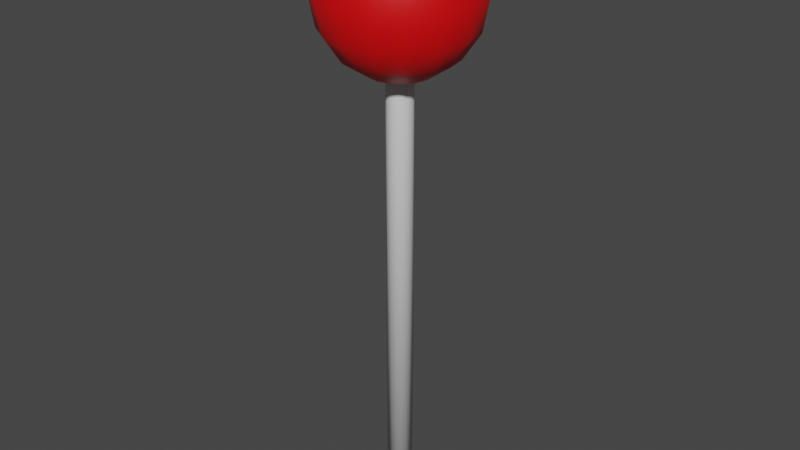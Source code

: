 # Source: weapon.blend  (saved by Blender 3.3.6; exported with 4.5.12 LTS)
import bpy
from mathutils import Matrix  # noqa: F401  (used for matrix-valued properties, if any)

bpy.ops.wm.read_factory_settings(use_empty=True)
scene = bpy.context.scene
scene.name = 'Scene'

# ---- collections
col_collection = bpy.data.collections.new('Collection'); scene.collection.children.link(col_collection)

# ---- materials (node trees are filled in below, after node groups)
mat_stick = bpy.data.materials.new('Stick')
mat_stick.use_transparent_shadow = False
mat_ball = bpy.data.materials.new('Ball')
mat_ball.use_transparent_shadow = False

# ---- material node trees
mat_stick.use_nodes = True; mat_stick.node_tree.nodes.clear()
_N = mat_stick.node_tree.nodes; _L = mat_stick.node_tree.links
n0 = _N.new('ShaderNodeBsdfPrincipled'); n0.name = 'Principled BSDF'; n0.location = (10, 300)
n0.distribution = 'GGX'
n0.subsurface_method = 'RANDOM_WALK_SKIN'
n0.inputs[3].default_value = 1.45
n0.inputs[27].default_value = (0.0, 0.0, 0.0, 1.0)
n0.inputs[28].default_value = 1.0
n1 = _N.new('ShaderNodeOutputMaterial'); n1.name = 'Material Output'; n1.location = (300, 300)
_L.new(n0.outputs[0], n1.inputs[0])
n1.is_active_output = True
mat_ball.use_nodes = True; mat_ball.node_tree.nodes.clear()
_N = mat_ball.node_tree.nodes; _L = mat_ball.node_tree.links
n0 = _N.new('ShaderNodeBsdfPrincipled'); n0.name = 'Principled BSDF'; n0.location = (10, 300)
n0.distribution = 'GGX'
n0.subsurface_method = 'RANDOM_WALK_SKIN'
n0.inputs[0].default_value = (0.8, 0.0, 0.002043, 1.0)
n0.inputs[3].default_value = 1.45
n0.inputs[27].default_value = (0.0, 0.0, 0.0, 1.0)
n0.inputs[28].default_value = 1.0
n1 = _N.new('ShaderNodeOutputMaterial'); n1.name = 'Material Output'; n1.location = (300, 300)
_L.new(n0.outputs[0], n1.inputs[0])
n1.is_active_output = True

# ---- world
world_world = bpy.data.worlds.new('World'); scene.world = world_world
world_world.use_nodes = True; world_world.node_tree.nodes.clear()
_N = world_world.node_tree.nodes; _L = world_world.node_tree.links
n0 = _N.new('ShaderNodeOutputWorld'); n0.name = 'World Output'; n0.location = (300, 300)
n1 = _N.new('ShaderNodeBackground'); n1.name = 'Background'; n1.location = (10, 300)
n1.inputs[0].default_value = (0.05088, 0.05088, 0.05088, 1.0)
_L.new(n1.outputs[0], n0.inputs[0])
n0.is_active_output = True
world_world.color = (0.05088, 0.05088, 0.05088)
world_world.use_sun_shadow = False
world_world.sun_shadow_jitter_overblur = 0.0

# ---- meshes
me_x = bpy.data.meshes.new('円柱')
me_x.from_pydata([(0.0, 0.025, 0.0), (0.0, 0.025, 0.8571), (0.009567, 0.0231, 0.0), (0.009567, 0.0231, 0.8571), (0.01768, 0.01768, 0.0), (0.01768, 0.01768, 0.8571), (0.0231, 0.009567, 0.0), (0.0231, 0.009567, 0.8571), (0.025, 0.0, 0.0), (0.025, 0.0, 0.8571), (0.0231, -0.009567, 0.0), (0.0231, -0.009567, 0.8571), (0.01768, -0.01768, 0.0), (0.01768, -0.01768, 0.8571), (0.009567, -0.0231, 0.0), (0.009567, -0.0231, 0.8571), (0.0, -0.025, 0.0), (0.0, -0.025, 0.8571), (-0.009567, -0.0231, 0.0), (-0.009567, -0.0231, 0.8571), (-0.01768, -0.01768, 0.0), (-0.01768, -0.01768, 0.8571), (-0.0231, -0.009567, 0.0), (-0.0231, -0.009567, 0.8571), (-0.025, 0.0, 0.0), (-0.025, 0.0, 0.8571), (-0.0231, 0.009567, 0.0), (-0.0231, 0.009567, 0.8571), (-0.01768, 0.01768, 0.0), (-0.01768, 0.01768, 0.8571), (-0.009567, 0.0231, 0.0), (-0.009567, 0.0231, 0.8571), (0.0, 0.1386, 1.057), (0.0, 0.15, 1.0), (0.0, 0.1386, 0.9426), (0.0, 0.0574, 0.8614), (0.02197, 0.05303, 1.139), (0.04059, 0.09799, 1.106), (0.05303, 0.128, 1.057), (0.0574, 0.1386, 1.0), (0.05303, 0.128, 0.9426), (0.04059, 0.09799, 0.8939), (0.02197, 0.05303, 0.8614), (0.04059, 0.04059, 1.139), (0.075, 0.075, 1.106), (0.09799, 0.09799, 1.057), (0.1061, 0.1061, 1.0), (0.09799, 0.09799, 0.9426), (0.075, 0.075, 0.8939), (0.04059, 0.04059, 0.8614), (0.05303, 0.02197, 1.139), (0.09799, 0.04059, 1.106), (0.128, 0.05303, 1.057), (0.1386, 0.0574, 1.0), (0.128, 0.05303, 0.9426), (0.09799, 0.04059, 0.8939), (0.05303, 0.02197, 0.8614), (0.0574, -6.706e-09, 1.139), (0.1061, -1.341e-08, 1.106), (0.1386, -1.788e-08, 1.057), (0.15, -2.235e-08, 1.0), (0.1386, -1.788e-08, 0.9426), (0.1061, -1.341e-08, 0.8939), (0.0574, -6.706e-09, 0.8614), (0.05303, -0.02197, 1.139), (0.09799, -0.04059, 1.106), (0.128, -0.05303, 1.057), (0.1386, -0.0574, 1.0), (0.128, -0.05303, 0.9426), (0.09799, -0.04059, 0.8939), (0.05303, -0.02197, 0.8614), (0.04059, -0.04059, 1.139), (0.075, -0.075, 1.106), (0.09799, -0.09799, 1.057), (0.1061, -0.1061, 1.0), (0.09799, -0.09799, 0.9426), (0.075, -0.075, 0.8939), (0.04059, -0.04059, 0.8614), (0.02197, -0.05303, 1.139), (0.04059, -0.09799, 1.106), (0.05303, -0.128, 1.057), (0.0574, -0.1386, 1.0), (0.05303, -0.128, 0.9426), (0.04059, -0.09799, 0.8939), (0.02197, -0.05303, 0.8614), (-1.788e-08, -0.0574, 1.139), (-3.353e-08, -0.1061, 1.106), (-3.576e-08, -0.1386, 1.057), (-5.364e-08, -0.15, 1.0), (-3.576e-08, -0.1386, 0.9426), (-3.353e-08, -0.1061, 0.8939), (-1.788e-08, -0.0574, 0.8614), (0.0, 0.0, 1.15), (-0.02197, -0.05303, 1.139), (-0.04059, -0.09799, 1.106), (-0.05303, -0.128, 1.057), (-0.0574, -0.1386, 1.0), (-0.05303, -0.128, 0.9426), (-0.04059, -0.09799, 0.8939), (-0.02197, -0.05303, 0.8614), (-0.04059, -0.04059, 1.139), (-0.075, -0.075, 1.106), (-0.09799, -0.09799, 1.057), (-0.1061, -0.1061, 1.0), (-0.09799, -0.09799, 0.9426), (-0.075, -0.075, 0.8939), (-0.04059, -0.04059, 0.8614), (-0.05303, -0.02197, 1.139), (-0.09799, -0.04059, 1.106), (-0.128, -0.05303, 1.057), (-0.1386, -0.0574, 1.0), (-0.128, -0.05303, 0.9426), (-0.09799, -0.04059, 0.8939), (-0.05303, -0.02197, 0.8614), (-0.0574, 2.682e-08, 1.139), (-0.1061, 4.917e-08, 1.106), (-0.1386, 5.364e-08, 1.057), (-0.15, 7.6e-08, 1.0), (-0.1386, 5.364e-08, 0.9426), (-0.1061, 4.917e-08, 0.8939), (-0.0574, 2.682e-08, 0.8614), (-0.05303, 0.02197, 1.139), (-0.09799, 0.04059, 1.106), (-0.128, 0.05303, 1.057), (-0.1386, 0.0574, 1.0), (-0.128, 0.05303, 0.9426), (-0.09799, 0.04059, 0.8939), (-0.05303, 0.02197, 0.8614), (-0.04059, 0.04059, 1.139), (-0.075, 0.075, 1.106), (-0.09799, 0.09799, 1.057), (-0.1061, 0.1061, 1.0), (-0.09799, 0.09799, 0.9426), (-0.075, 0.075, 0.8939), (-0.04059, 0.04059, 0.8614), (-0.02197, 0.05303, 1.139), (-0.04059, 0.09799, 1.106), (-0.05303, 0.128, 1.057), (-0.0574, 0.1386, 1.0), (-0.05303, 0.128, 0.9426), (-0.04059, 0.09799, 0.8939), (-0.02197, 0.05303, 0.8614), (3.576e-08, 0.0574, 1.139), (6.706e-08, 0.1061, 1.106), (6.706e-08, 0.1061, 0.8939), (0.0, 0.025, 0.8571), (0.009567, 0.0231, 0.8571), (0.01768, 0.01768, 0.8571), (0.0231, 0.009567, 0.8571), (0.025, 0.0, 0.8571), (0.0231, -0.009567, 0.8571), (0.01768, -0.01768, 0.8571), (0.009567, -0.0231, 0.8571), (0.0, -0.025, 0.8571), (-0.009567, -0.0231, 0.8571), (-0.01768, -0.01768, 0.8571), (-0.0231, -0.009567, 0.8571), (-0.025, 0.0, 0.8571), (-0.0231, 0.009567, 0.8571), (-0.01768, 0.01768, 0.8571), (-0.009567, 0.0231, 0.8571)], [], [(0, 2, 4, 6, 8, 10, 12, 14, 16, 18, 20, 22, 24, 26, 28, 30), (35, 144, 41, 42), (34, 33, 39, 40), (32, 143, 37, 38), (142, 92, 36), (1, 31, 141, 35), (144, 34, 40, 41), (33, 32, 38, 39), (143, 142, 36, 37), (36, 92, 43), (29, 134, 141, 31), (41, 40, 47, 48), (39, 38, 45, 46), (37, 36, 43, 44), (42, 41, 48, 49), (40, 39, 46, 47), (38, 37, 44, 45), (48, 47, 54, 55), (46, 45, 52, 53), (44, 43, 50, 51), (49, 48, 55, 56), (47, 46, 53, 54), (45, 44, 51, 52), (43, 92, 50), (27, 127, 134, 29), (56, 55, 62, 63), (54, 53, 60, 61), (52, 51, 58, 59), (50, 92, 57), (27, 25, 120, 127), (55, 54, 61, 62), (53, 52, 59, 60), (51, 50, 57, 58), (61, 60, 67, 68), (59, 58, 65, 66), (57, 92, 64), (23, 113, 120, 25), (62, 61, 68, 69), (60, 59, 66, 67), (58, 57, 64, 65), (63, 62, 69, 70), (21, 106, 113, 23), (69, 68, 75, 76), (67, 66, 73, 74), (65, 64, 71, 72), (70, 69, 76, 77), (68, 67, 74, 75), (66, 65, 72, 73), (64, 92, 71), (74, 73, 80, 81), (72, 71, 78, 79), (77, 76, 83, 84), (75, 74, 81, 82), (73, 72, 79, 80), (71, 92, 78), (21, 19, 99, 106), (76, 75, 82, 83), (84, 83, 90, 91), (82, 81, 88, 89), (80, 79, 86, 87), (78, 92, 85), (19, 17, 91, 99), (83, 82, 89, 90), (81, 80, 87, 88), (79, 78, 85, 86), (87, 86, 94, 95), (85, 92, 93), (15, 84, 91, 17), (90, 89, 97, 98), (88, 87, 95, 96), (86, 85, 93, 94), (91, 90, 98, 99), (89, 88, 96, 97), (13, 77, 84, 15), (98, 97, 104, 105), (96, 95, 102, 103), (94, 93, 100, 101), (99, 98, 105, 106), (97, 96, 103, 104), (95, 94, 101, 102), (93, 92, 100), (101, 100, 107, 108), (106, 105, 112, 113), (104, 103, 110, 111), (102, 101, 108, 109), (100, 92, 107), (13, 11, 70, 77), (105, 104, 111, 112), (103, 102, 109, 110), (113, 112, 119, 120), (111, 110, 117, 118), (109, 108, 115, 116), (107, 92, 114), (11, 9, 63, 70), (112, 111, 118, 119), (110, 109, 116, 117), (108, 107, 114, 115), (114, 92, 121), (7, 56, 63, 9), (119, 118, 125, 126), (117, 116, 123, 124), (115, 114, 121, 122), (120, 119, 126, 127), (118, 117, 124, 125), (116, 115, 122, 123), (126, 125, 132, 133), (124, 123, 130, 131), (122, 121, 128, 129), (127, 126, 133, 134), (125, 124, 131, 132), (123, 122, 129, 130), (121, 92, 128), (5, 49, 56, 7), (134, 133, 140, 141), (132, 131, 138, 139), (130, 129, 136, 137), (128, 92, 135), (5, 3, 42, 49), (133, 132, 139, 140), (131, 130, 137, 138), (129, 128, 135, 136), (139, 138, 33, 34), (137, 136, 143, 32), (135, 92, 142), (1, 35, 42, 3), (140, 139, 34, 144), (138, 137, 32, 33), (136, 135, 142, 143), (141, 140, 144, 35), (30, 160, 145, 0), (28, 159, 160, 30), (26, 158, 159, 28), (24, 157, 158, 26), (22, 156, 157, 24), (20, 155, 156, 22), (18, 154, 155, 20), (16, 153, 154, 18), (14, 152, 153, 16), (12, 151, 152, 14), (10, 150, 151, 12), (8, 149, 150, 10), (6, 148, 149, 8), (4, 147, 148, 6), (2, 146, 147, 4), (0, 145, 146, 2)])
me_x.polygons.foreach_set('use_smooth', [0, 1, 1, 1, 1, 1, 1, 1, 1, 1, 1, 1, 1, 1, 1, 1, 1, 1, 1, 1, 1, 1, 1, 1, 1, 1, 1, 1, 1, 1, 1, 1, 1, 1, 1, 1, 1, 1, 1, 1, 1, 1, 1, 1, 1, 1, 1, 1, 1, 1, 1, 1, 1, 1, 1, 1, 1, 1, 1, 1, 1, 1, 1, 1, 1, 1, 1, 1, 1, 1, 1, 1, 1, 1, 1, 1, 1, 1, 1, 1, 1, 1, 1, 1, 1, 1, 1, 1, 1, 1, 1, 1, 1, 1, 1, 1, 1, 1, 1, 1, 1, 1, 1, 1, 1, 1, 1, 1, 1, 1, 1, 1, 1, 1, 1, 1, 1, 1, 1, 1, 1, 1, 1, 1, 1, 1, 1, 1, 1, 1, 1, 1, 1, 1, 1, 1, 1, 1, 1, 1, 1, 1, 1, 1, 1])
me_x.polygons.foreach_set('material_index', [0, 1, 1, 1, 1, 1, 1, 1, 1, 1, 1, 1, 1, 1, 1, 1, 1, 1, 1, 1, 1, 1, 1, 1, 1, 1, 1, 1, 1, 1, 1, 1, 1, 1, 1, 1, 1, 1, 1, 1, 1, 1, 1, 1, 1, 1, 1, 1, 1, 1, 1, 1, 1, 1, 1, 1, 1, 1, 1, 1, 1, 1, 1, 1, 1, 1, 1, 1, 1, 1, 1, 1, 1, 1, 1, 1, 1, 1, 1, 1, 1, 1, 1, 1, 1, 1, 1, 1, 1, 1, 1, 1, 1, 1, 1, 1, 1, 1, 1, 1, 1, 1, 1, 1, 1, 1, 1, 1, 1, 1, 1, 1, 1, 1, 1, 1, 1, 1, 1, 1, 1, 1, 1, 1, 1, 1, 1, 1, 1, 0, 0, 0, 0, 0, 0, 0, 0, 0, 0, 0, 0, 0, 0, 0, 0])
_uv = me_x.uv_layers.new(name='UVマップ')
_uv.uv.foreach_set('vector', [0.75, 0.49, 0.8418, 0.4717, 0.9197, 0.4197, 0.9717, 0.3418, 0.99, 0.25, 0.9717, 0.1582, 0.9197, 0.08029, 0.8418, 0.02827, 0.75, 0.01, 0.6582, 0.02827, 0.5803, 0.08029, 0.5283, 0.1582, 0.51, 0.25, 0.5283, 0.3418, 0.5803, 0.4197, 0.6582, 0.4717, 0.75, 0.125, 0.75, 0.25, 0.6875, 0.25, 0.6875, 0.125, 0.75, 0.375, 0.75, 0.5, 0.6875, 0.5, 0.6875, 0.375, 0.75, 0.625, 0.75, 0.75, 0.6875, 0.75, 0.6875, 0.625, 0.75, 0.875, 0.7187, 1.0, 0.6875, 0.875, 1.0, 1.0, 0.0625, 1.0, 0.8125, 0.125, 0.75, 0.125, 0.75, 0.25, 0.75, 0.375, 0.6875, 0.375, 0.6875, 0.25, 0.75, 0.5, 0.75, 0.625, 0.6875, 0.625, 0.6875, 0.5, 0.75, 0.75, 0.75, 0.875, 0.6875, 0.875, 0.6875, 0.75, 0.6875, 0.875, 0.6562, 1.0, 0.625, 0.875, 0.125, 1.0, 0.875, 0.125, 0.8125, 0.125, 0.0625, 1.0, 0.6875, 0.25, 0.6875, 0.375, 0.625, 0.375, 0.625, 0.25, 0.6875, 0.5, 0.6875, 0.625, 0.625, 0.625, 0.625, 0.5, 0.6875, 0.75, 0.6875, 0.875, 0.625, 0.875, 0.625, 0.75, 0.6875, 0.125, 0.6875, 0.25, 0.625, 0.25, 0.625, 0.125, 0.6875, 0.375, 0.6875, 0.5, 0.625, 0.5, 0.625, 0.375, 0.6875, 0.625, 0.6875, 0.75, 0.625, 0.75, 0.625, 0.625, 0.625, 0.25, 0.625, 0.375, 0.5625, 0.375, 0.5625, 0.25, 0.625, 0.5, 0.625, 0.625, 0.5625, 0.625, 0.5625, 0.5, 0.625, 0.75, 0.625, 0.875, 0.5625, 0.875, 0.5625, 0.75, 0.625, 0.125, 0.625, 0.25, 0.5625, 0.25, 0.5625, 0.125, 0.625, 0.375, 0.625, 0.5, 0.5625, 0.5, 0.5625, 0.375, 0.625, 0.625, 0.625, 0.75, 0.5625, 0.75, 0.5625, 0.625, 0.625, 0.875, 0.5938, 1.0, 0.5625, 0.875, 0.1875, 1.0, 0.9375, 0.125, 0.875, 0.125, 0.125, 1.0, 0.5625, 0.125, 0.5625, 0.25, 0.5, 0.25, 0.5, 0.125, 0.5625, 0.375, 0.5625, 0.5, 0.5, 0.5, 0.5, 0.375, 0.5625, 0.625, 0.5625, 0.75, 0.5, 0.75, 0.5, 0.625, 0.5625, 0.875, 0.5312, 1.0, 0.5, 0.875, 0.1875, 1.0, 0.25, 1.0, 1.0, 0.125, 0.9375, 0.125, 0.5625, 0.25, 0.5625, 0.375, 0.5, 0.375, 0.5, 0.25, 0.5625, 0.5, 0.5625, 0.625, 0.5, 0.625, 0.5, 0.5, 0.5625, 0.75, 0.5625, 0.875, 0.5, 0.875, 0.5, 0.75, 0.5, 0.375, 0.5, 0.5, 0.4375, 0.5, 0.4375, 0.375, 0.5, 0.625, 0.5, 0.75, 0.4375, 0.75, 0.4375, 0.625, 0.5, 0.875, 0.4687, 1.0, 0.4375, 0.875, 0.3125, 1.0, 0.0625, 0.125, 0.0, 0.125, 0.25, 1.0, 0.5, 0.25, 0.5, 0.375, 0.4375, 0.375, 0.4375, 0.25, 0.5, 0.5, 0.5, 0.625, 0.4375, 0.625, 0.4375, 0.5, 0.5, 0.75, 0.5, 0.875, 0.4375, 0.875, 0.4375, 0.75, 0.5, 0.125, 0.5, 0.25, 0.4375, 0.25, 0.4375, 0.125, 0.375, 1.0, 0.125, 0.125, 0.0625, 0.125, 0.3125, 1.0, 0.4375, 0.25, 0.4375, 0.375, 0.375, 0.375, 0.375, 0.25, 0.4375, 0.5, 0.4375, 0.625, 0.375, 0.625, 0.375, 0.5, 0.4375, 0.75, 0.4375, 0.875, 0.375, 0.875, 0.375, 0.75, 0.4375, 0.125, 0.4375, 0.25, 0.375, 0.25, 0.375, 0.125, 0.4375, 0.375, 0.4375, 0.5, 0.375, 0.5, 0.375, 0.375, 0.4375, 0.625, 0.4375, 0.75, 0.375, 0.75, 0.375, 0.625, 0.4375, 0.875, 0.4062, 1.0, 0.375, 0.875, 0.375, 0.5, 0.375, 0.625, 0.3125, 0.625, 0.3125, 0.5, 0.375, 0.75, 0.375, 0.875, 0.3125, 0.875, 0.3125, 0.75, 0.375, 0.125, 0.375, 0.25, 0.3125, 0.25, 0.3125, 0.125, 0.375, 0.375, 0.375, 0.5, 0.3125, 0.5, 0.3125, 0.375, 0.375, 0.625, 0.375, 0.75, 0.3125, 0.75, 0.3125, 0.625, 0.375, 0.875, 0.3437, 1.0, 0.3125, 0.875, 0.375, 1.0, 0.4375, 1.0, 0.1875, 0.125, 0.125, 0.125, 0.375, 0.25, 0.375, 0.375, 0.3125, 0.375, 0.3125, 0.25, 0.3125, 0.125, 0.3125, 0.25, 0.25, 0.25, 0.25, 0.125, 0.3125, 0.375, 0.3125, 0.5, 0.25, 0.5, 0.25, 0.375, 0.3125, 0.625, 0.3125, 0.75, 0.25, 0.75, 0.25, 0.625, 0.3125, 0.875, 0.2812, 1.0, 0.25, 0.875, 0.4375, 1.0, 0.5, 1.0, 0.25, 0.125, 0.1875, 0.125, 0.3125, 0.25, 0.3125, 0.375, 0.25, 0.375, 0.25, 0.25, 0.3125, 0.5, 0.3125, 0.625, 0.25, 0.625, 0.25, 0.5, 0.3125, 0.75, 0.3125, 0.875, 0.25, 0.875, 0.25, 0.75, 0.25, 0.625, 0.25, 0.75, 0.1875, 0.75, 0.1875, 0.625, 0.25, 0.875, 0.2187, 1.0, 0.1875, 0.875, 0.5625, 1.0, 0.3125, 0.125, 0.25, 0.125, 0.5, 1.0, 0.25, 0.25, 0.25, 0.375, 0.1875, 0.375, 0.1875, 0.25, 0.25, 0.5, 0.25, 0.625, 0.1875, 0.625, 0.1875, 0.5, 0.25, 0.75, 0.25, 0.875, 0.1875, 0.875, 0.1875, 0.75, 0.25, 0.125, 0.25, 0.25, 0.1875, 0.25, 0.1875, 0.125, 0.25, 0.375, 0.25, 0.5, 0.1875, 0.5, 0.1875, 0.375, 0.625, 1.0, 0.375, 0.125, 0.3125, 0.125, 0.5625, 1.0, 0.1875, 0.25, 0.1875, 0.375, 0.125, 0.375, 0.125, 0.25, 0.1875, 0.5, 0.1875, 0.625, 0.125, 0.625, 0.125, 0.5, 0.1875, 0.75, 0.1875, 0.875, 0.125, 0.875, 0.125, 0.75, 0.1875, 0.125, 0.1875, 0.25, 0.125, 0.25, 0.125, 0.125, 0.1875, 0.375, 0.1875, 0.5, 0.125, 0.5, 0.125, 0.375, 0.1875, 0.625, 0.1875, 0.75, 0.125, 0.75, 0.125, 0.625, 0.1875, 0.875, 0.1562, 1.0, 0.125, 0.875, 0.125, 0.75, 0.125, 0.875, 0.0625, 0.875, 0.0625, 0.75, 0.125, 0.125, 0.125, 0.25, 0.0625, 0.25, 0.0625, 0.125, 0.125, 0.375, 0.125, 0.5, 0.0625, 0.5, 0.0625, 0.375, 0.125, 0.625, 0.125, 0.75, 0.0625, 0.75, 0.0625, 0.625, 0.125, 0.875, 0.09375, 1.0, 0.0625, 0.875, 0.625, 1.0, 0.6875, 1.0, 0.4375, 0.125, 0.375, 0.125, 0.125, 0.25, 0.125, 0.375, 0.0625, 0.375, 0.0625, 0.25, 0.125, 0.5, 0.125, 0.625, 0.0625, 0.625, 0.0625, 0.5, 0.0625, 0.125, 0.0625, 0.25, 0.0, 0.25, 0.0, 0.125, 0.0625, 0.375, 0.0625, 0.5, 0.0, 0.5, 0.0, 0.375, 0.0625, 0.625, 0.0625, 0.75, 0.0, 0.75, 0.0, 0.625, 0.0625, 0.875, 0.03125, 1.0, 0.0, 0.875, 0.6875, 1.0, 0.75, 1.0, 0.5, 0.125, 0.4375, 0.125, 0.0625, 0.25, 0.0625, 0.375, 0.0, 0.375, 0.0, 0.25, 0.0625, 0.5, 0.0625, 0.625, 0.0, 0.625, 0.0, 0.5, 0.0625, 0.75, 0.0625, 0.875, 0.0, 0.875, 0.0, 0.75, 1.0, 0.875, 0.9687, 1.0, 0.9375, 0.875, 0.8125, 1.0, 0.5625, 0.125, 0.5, 0.125, 0.75, 1.0, 1.0, 0.25, 1.0, 0.375, 0.9375, 0.375, 0.9375, 0.25, 1.0, 0.5, 1.0, 0.625, 0.9375, 0.625, 0.9375, 0.5, 1.0, 0.75, 1.0, 0.875, 0.9375, 0.875, 0.9375, 0.75, 1.0, 0.125, 1.0, 0.25, 0.9375, 0.25, 0.9375, 0.125, 1.0, 0.375, 1.0, 0.5, 0.9375, 0.5, 0.9375, 0.375, 1.0, 0.625, 1.0, 0.75, 0.9375, 0.75, 0.9375, 0.625, 0.9375, 0.25, 0.9375, 0.375, 0.875, 0.375, 0.875, 0.25, 0.9375, 0.5, 0.9375, 0.625, 0.875, 0.625, 0.875, 0.5, 0.9375, 0.75, 0.9375, 0.875, 0.875, 0.875, 0.875, 0.75, 0.9375, 0.125, 0.9375, 0.25, 0.875, 0.25, 0.875, 0.125, 0.9375, 0.375, 0.9375, 0.5, 0.875, 0.5, 0.875, 0.375, 0.9375, 0.625, 0.9375, 0.75, 0.875, 0.75, 0.875, 0.625, 0.9375, 0.875, 0.9062, 1.0, 0.875, 0.875, 0.875, 1.0, 0.625, 0.125, 0.5625, 0.125, 0.8125, 1.0, 0.875, 0.125, 0.875, 0.25, 0.8125, 0.25, 0.8125, 0.125, 0.875, 0.375, 0.875, 0.5, 0.8125, 0.5, 0.8125, 0.375, 0.875, 0.625, 0.875, 0.75, 0.8125, 0.75, 0.8125, 0.625, 0.875, 0.875, 0.8437, 1.0, 0.8125, 0.875, 0.875, 1.0, 0.9375, 1.0, 0.6875, 0.125, 0.625, 0.125, 0.875, 0.25, 0.875, 0.375, 0.8125, 0.375, 0.8125, 0.25, 0.875, 0.5, 0.875, 0.625, 0.8125, 0.625, 0.8125, 0.5, 0.875, 0.75, 0.875, 0.875, 0.8125, 0.875, 0.8125, 0.75, 0.8125, 0.375, 0.8125, 0.5, 0.75, 0.5, 0.75, 0.375, 0.8125, 0.625, 0.8125, 0.75, 0.75, 0.75, 0.75, 0.625, 0.8125, 0.875, 0.7812, 1.0, 0.75, 0.875, 1.0, 1.0, 0.75, 0.125, 0.6875, 0.125, 0.9375, 1.0, 0.8125, 0.25, 0.8125, 0.375, 0.75, 0.375, 0.75, 0.25, 0.8125, 0.5, 0.8125, 0.625, 0.75, 0.625, 0.75, 0.5, 0.8125, 0.75, 0.8125, 0.875, 0.75, 0.875, 0.75, 0.75, 0.8125, 0.125, 0.8125, 0.25, 0.75, 0.25, 0.75, 0.125, 0.0625, 0.5, 0.0625, 0.9991, 0.0, 0.9991, 0.0, 0.5, 0.125, 0.5, 0.125, 0.9991, 0.0625, 0.9991, 0.0625, 0.5, 0.1875, 0.5, 0.1875, 0.9991, 0.125, 0.9991, 0.125, 0.5, 0.25, 0.5, 0.25, 0.9991, 0.1875, 0.9991, 0.1875, 0.5, 0.3125, 0.5, 0.3125, 0.9991, 0.25, 0.9991, 0.25, 0.5, 0.375, 0.5, 0.375, 0.9991, 0.3125, 0.9991, 0.3125, 0.5, 0.4375, 0.5, 0.4375, 0.9991, 0.375, 0.9991, 0.375, 0.5, 0.5, 0.5, 0.5, 0.9991, 0.4375, 0.9991, 0.4375, 0.5, 0.5625, 0.5, 0.5625, 0.9991, 0.5, 0.9991, 0.5, 0.5, 0.625, 0.5, 0.625, 0.9991, 0.5625, 0.9991, 0.5625, 0.5, 0.6875, 0.5, 0.6875, 0.9991, 0.625, 0.9991, 0.625, 0.5, 0.75, 0.5, 0.75, 0.9991, 0.6875, 0.9991, 0.6875, 0.5, 0.8125, 0.5, 0.8125, 0.9991, 0.75, 0.9991, 0.75, 0.5, 0.875, 0.5, 0.875, 0.9991, 0.8125, 0.9991, 0.8125, 0.5, 0.9375, 0.5, 0.9375, 0.9991, 0.875, 0.9991, 0.875, 0.5, 1.0, 0.5, 1.0, 0.9991, 0.9375, 0.9991, 0.9375, 0.5])
me_x.materials.append(mat_stick)
me_x.materials.append(mat_ball)
me_x.update()

# ---- objects
ob_x = bpy.data.objects.new('円柱', me_x)

# ---- transforms, parenting, visibility, modifiers, constraints
ob_x.location = (0.0, 0.0, -0.25)

# ---- collection membership
col_collection.objects.link(ob_x)

# ---- scene / render settings (as saved in the file)
scene.frame_start = 1; scene.frame_end = 250; scene.frame_set(51)
scene.render.engine = 'BLENDER_EEVEE_NEXT'
scene.cycles.sampling_pattern = 'TABULATED_SOBOL'
scene.cycles.use_light_tree = False
scene.view_settings.view_transform = 'Filmic'
bpy.context.view_layer.update()

# ---- added for rendering (the .blend has no active camera and no usable light): camera, sun
cam_auto = bpy.data.cameras.new('AutoCamera')
cam_auto.lens = 50.0
cam_auto.sensor_width = 36.0
cam_auto.clip_end = 1000.0
ob_auto_camera = bpy.data.objects.new('AutoCamera', cam_auto)
scene.collection.objects.link(ob_auto_camera)
ob_auto_camera.location = (1.13411, -1.36093, 1.23228)
ob_auto_camera.rotation_euler = (1.09748, -7.21219e-08, 0.694738)
scene.camera = ob_auto_camera
light_auto_sun = bpy.data.lights.new('AutoSun', 'SUN')
light_auto_sun.energy = 3.0
light_auto_sun.angle = 0.0523599
ob_auto_sun = bpy.data.objects.new('AutoSun', light_auto_sun)
scene.collection.objects.link(ob_auto_sun)
ob_auto_sun.rotation_euler = (0.872665, 0.174533, 0.523599)
bpy.context.view_layer.update()
